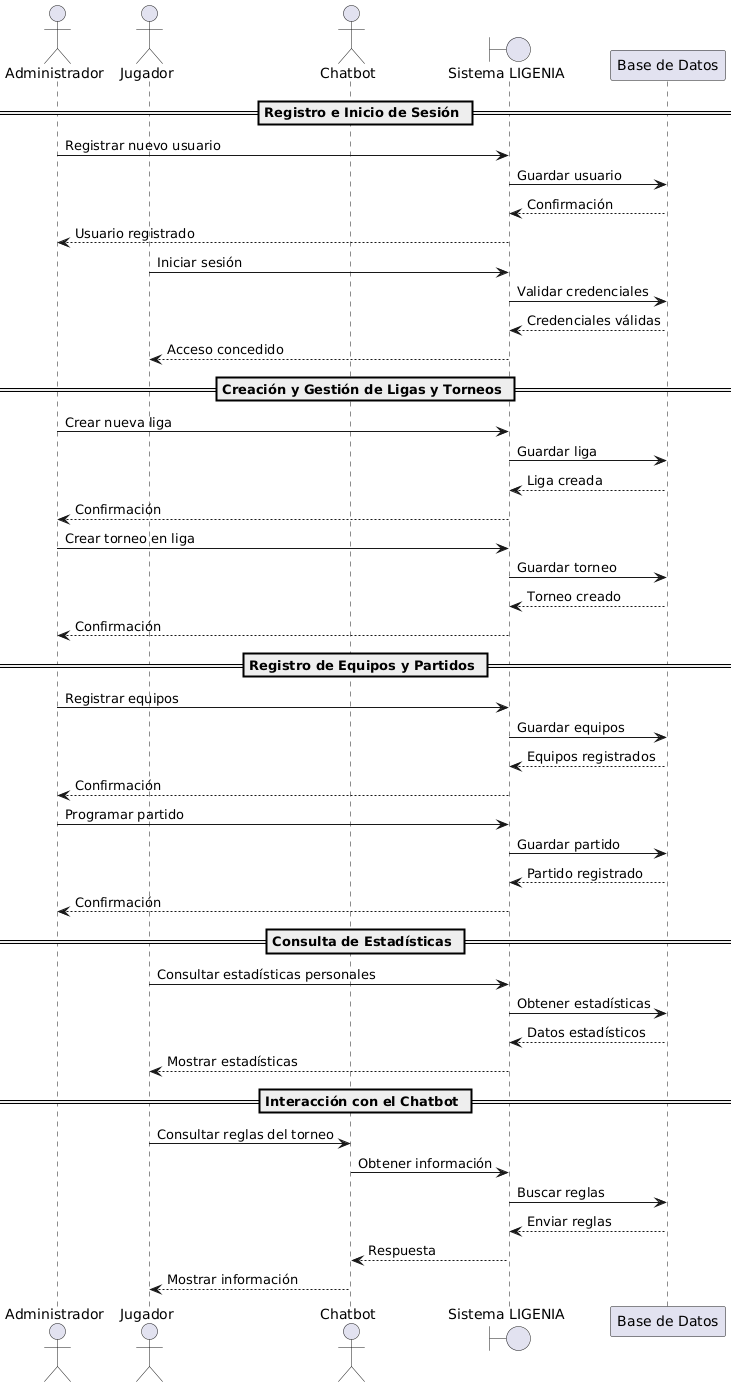

The diagram above was rendered by PlantUML. Its source (embedded in the PNG):
@startuml
actor Administrador
actor Jugador
actor Chatbot

boundary "Sistema LIGENIA" as Sistema

participant "Base de Datos" as DB

== Registro e Inicio de Sesión ==
Administrador -> Sistema: Registrar nuevo usuario
Sistema -> DB: Guardar usuario
DB --> Sistema: Confirmación
Sistema --> Administrador: Usuario registrado

Jugador -> Sistema: Iniciar sesión
Sistema -> DB: Validar credenciales
DB --> Sistema: Credenciales válidas
Sistema --> Jugador: Acceso concedido

== Creación y Gestión de Ligas y Torneos ==
Administrador -> Sistema: Crear nueva liga
Sistema -> DB: Guardar liga
DB --> Sistema: Liga creada
Sistema --> Administrador: Confirmación

Administrador -> Sistema: Crear torneo en liga
Sistema -> DB: Guardar torneo
DB --> Sistema: Torneo creado
Sistema --> Administrador: Confirmación

== Registro de Equipos y Partidos ==
Administrador -> Sistema: Registrar equipos
Sistema -> DB: Guardar equipos
DB --> Sistema: Equipos registrados
Sistema --> Administrador: Confirmación

Administrador -> Sistema: Programar partido
Sistema -> DB: Guardar partido
DB --> Sistema: Partido registrado
Sistema --> Administrador: Confirmación

== Consulta de Estadísticas ==
Jugador -> Sistema: Consultar estadísticas personales
Sistema -> DB: Obtener estadísticas
DB --> Sistema: Datos estadísticos
Sistema --> Jugador: Mostrar estadísticas

== Interacción con el Chatbot ==
Jugador -> Chatbot: Consultar reglas del torneo
Chatbot -> Sistema: Obtener información
Sistema -> DB: Buscar reglas
DB --> Sistema: Enviar reglas
Sistema --> Chatbot: Respuesta
Chatbot --> Jugador: Mostrar información
@enduml